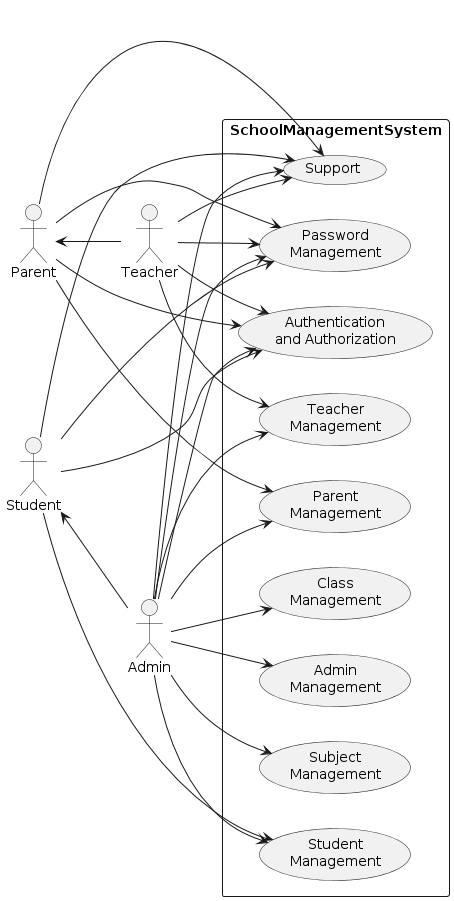

The diagram above was rendered by PlantUML. Its source (embedded in the PNG):
@startuml
left to right direction

actor Admin
actor Teacher
actor Student
actor Parent

rectangle SchoolManagementSystem {
  usecase "Authentication\nand Authorization" as Auth
  usecase "Admin\nManagement" as AdminMgmt
  usecase "Class\nManagement" as ClassMgmt
  usecase "Student\nManagement" as StudentMgmt
  usecase "Subject\nManagement" as SubjectMgmt
  usecase "Parent\nManagement" as ParentMgmt
  usecase "Teacher\nManagement" as TeacherMgmt
  usecase "Password\nManagement" as PasswordMgmt
  usecase "Support" as Support
}

Admin --> Auth
Teacher --> Auth
Student --> Auth
Parent --> Auth

Admin --> AdminMgmt
Admin --> ClassMgmt
Admin --> StudentMgmt
Admin --> SubjectMgmt
Admin --> ParentMgmt
Admin --> TeacherMgmt
Admin --> PasswordMgmt
Admin --> Support

Teacher --> TeacherMgmt
Teacher --> PasswordMgmt
Teacher --> Support

Student --> StudentMgmt
Student --> PasswordMgmt
Student --> Support

Parent --> ParentMgmt
Parent --> PasswordMgmt
Parent --> Support

Student <-- Admin
Parent <-- Teacher
@enduml